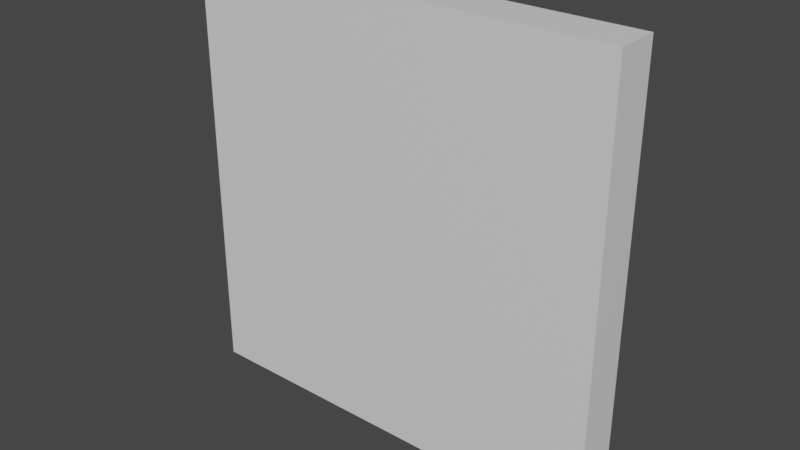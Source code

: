# Source: WallBasic.blend  (saved by Blender 3.1.7; exported with 4.5.12 LTS)
import bpy
from mathutils import Matrix  # noqa: F401  (used for matrix-valued properties, if any)

bpy.ops.wm.read_factory_settings(use_empty=True)
scene = bpy.context.scene
scene.name = 'Scene'

# ---- collections
col_collection = bpy.data.collections.new('Collection'); scene.collection.children.link(col_collection)

# ---- materials (node trees are filled in below, after node groups)
mat_material = bpy.data.materials.new('Material')
mat_material.alpha_threshold = 0.0
mat_material.use_transparent_shadow = False
mat_material.line_color = (0.0, 0.0, 0.0, 1.0)

# ---- material node trees
mat_material.use_nodes = True; mat_material.node_tree.nodes.clear()
_N = mat_material.node_tree.nodes; _L = mat_material.node_tree.links
n0 = _N.new('ShaderNodeOutputMaterial'); n0.name = 'Material Output'; n0.location = (300, 300)
n1 = _N.new('ShaderNodeBsdfPrincipled'); n1.name = 'Principled BSDF'; n1.location = (10, 300)
n1.distribution = 'GGX'
n1.subsurface_method = 'RANDOM_WALK_SKIN'
n1.inputs[2].default_value = 0.4
n1.inputs[3].default_value = 1.45
n1.inputs[27].default_value = (0.0, 0.0, 0.0, 1.0)
n1.inputs[28].default_value = 1.0
_L.new(n1.outputs[0], n0.inputs[0])
n0.is_active_output = True

# ---- world
world_world = bpy.data.worlds.new('World'); scene.world = world_world
world_world.use_nodes = True; world_world.node_tree.nodes.clear()
_N = world_world.node_tree.nodes; _L = world_world.node_tree.links
n0 = _N.new('ShaderNodeOutputWorld'); n0.name = 'World Output'; n0.location = (300, 300)
n1 = _N.new('ShaderNodeBackground'); n1.name = 'Background'; n1.location = (10, 300)
n1.inputs[0].default_value = (0.05088, 0.05088, 0.05088, 1.0)
_L.new(n1.outputs[0], n0.inputs[0])
n0.is_active_output = True
world_world.color = (0.05088, 0.05088, 0.05088)
world_world.use_sun_shadow = False
world_world.sun_shadow_jitter_overblur = 0.0

# ---- meshes
me_cube = bpy.data.meshes.new('Cube')
me_cube.from_pydata([(1.0, 1.0, 1.0), (1.0, 1.0, -1.0), (1.0, -1.0, 1.0), (1.0, -1.0, -1.0), (-1.0, 1.0, 1.0), (-1.0, 1.0, -1.0), (-1.0, -1.0, 1.0), (-1.0, -1.0, -1.0)], [], [(0, 4, 6, 2), (3, 2, 6, 7), (7, 6, 4, 5), (5, 1, 3, 7), (1, 0, 2, 3), (5, 4, 0, 1)])
_uv = me_cube.uv_layers.new(name='UVMap')
_uv.uv.foreach_set('vector', [0.625, 0.5, 0.875, 0.5, 0.875, 0.75, 0.625, 0.75, 0.375, 0.75, 0.625, 0.75, 0.625, 1.0, 0.375, 1.0, 0.375, 0.0, 0.625, 0.0, 0.625, 0.25, 0.375, 0.25, 0.125, 0.5, 0.375, 0.5, 0.375, 0.75, 0.125, 0.75, 0.375, 0.5, 0.625, 0.5, 0.625, 0.75, 0.375, 0.75, 0.375, 0.25, 0.625, 0.25, 0.625, 0.5, 0.375, 0.5])
me_cube.materials.append(mat_material)
me_cube.use_remesh_preserve_volume = False
me_cube.use_remesh_preserve_attributes = False
me_cube.use_mirror_vertex_groups = False
me_cube.update()

# ---- objects
ob_cube = bpy.data.objects.new('Cube', me_cube)

# ---- transforms, parenting, visibility, modifiers, constraints
ob_cube.location = (0.0, 0.1, 0.9)
ob_cube.scale = (1.0, 0.1, 1.0)
ob_cube.lock_rotations_4d = False
ob_cube.empty_display_type = 'ARROWS'
ob_cube.lineart.crease_threshold = 0.0

# ---- collection membership
col_collection.objects.link(ob_cube)

# ---- scene / render settings (as saved in the file)
scene.frame_start = 1; scene.frame_end = 250; scene.frame_set(1)
scene.render.engine = 'BLENDER_EEVEE_NEXT'
scene.cycles.sampling_pattern = 'TABULATED_SOBOL'
scene.cycles.use_light_tree = False
scene.view_settings.view_transform = 'Filmic'
bpy.context.view_layer.update()

# ---- added for rendering (the .blend has no active camera and no usable light): camera, sun
cam_auto = bpy.data.cameras.new('AutoCamera')
cam_auto.lens = 50.0
cam_auto.sensor_width = 36.0
cam_auto.clip_end = 1000.0
ob_auto_camera = bpy.data.objects.new('AutoCamera', cam_auto)
scene.collection.objects.link(ob_auto_camera)
ob_auto_camera.location = (2.62346, -3.04816, 2.99877)
ob_auto_camera.rotation_euler = (1.09748, -7.21219e-08, 0.694738)
scene.camera = ob_auto_camera
light_auto_sun = bpy.data.lights.new('AutoSun', 'SUN')
light_auto_sun.energy = 3.0
light_auto_sun.angle = 0.0523599
ob_auto_sun = bpy.data.objects.new('AutoSun', light_auto_sun)
scene.collection.objects.link(ob_auto_sun)
ob_auto_sun.rotation_euler = (0.872665, 0.174533, 0.523599)
bpy.context.view_layer.update()
